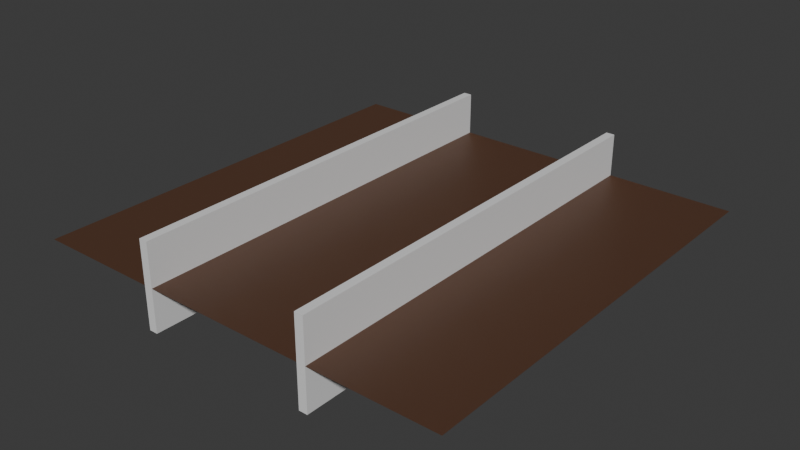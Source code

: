 # Source: level03.blend  (saved by Blender 4.3.34; exported with 4.5.12 LTS)
import bpy
from mathutils import Matrix  # noqa: F401  (used for matrix-valued properties, if any)

bpy.ops.wm.read_factory_settings(use_empty=True)
scene = bpy.context.scene
scene.name = 'Scene'

# ---- collections
col_collection = bpy.data.collections.new('Collection'); scene.collection.children.link(col_collection)

# ---- materials (node trees are filled in below, after node groups)
mat_material_003 = bpy.data.materials.new('Material.003')
mat_material_001 = bpy.data.materials.new('Material.001')
mat_material_005 = bpy.data.materials.new('Material.005')
mat_material_004 = bpy.data.materials.new('Material.004')

# ---- material node trees
mat_material_003.use_nodes = True; mat_material_003.node_tree.nodes.clear()
_N = mat_material_003.node_tree.nodes; _L = mat_material_003.node_tree.links
n0 = _N.new('ShaderNodeBsdfPrincipled'); n0.name = 'Principled BSDF'; n0.location = (10, 300)
n0.inputs[0].default_value = (0.09203, 0.0426, 0.02346, 1.0)
n1 = _N.new('ShaderNodeOutputMaterial'); n1.name = 'Material Output'; n1.location = (300, 300)
_L.new(n0.outputs[0], n1.inputs[0])
n1.is_active_output = True
mat_material_001.use_nodes = True; mat_material_001.node_tree.nodes.clear()
_N = mat_material_001.node_tree.nodes; _L = mat_material_001.node_tree.links
n0 = _N.new('ShaderNodeBsdfPrincipled'); n0.name = 'Principled BSDF'; n0.location = (10, 300)
n0.inputs[0].default_value = (0.0, 0.0, 0.0, 0.0)
n0.inputs[4].default_value = 0.0
n1 = _N.new('ShaderNodeOutputMaterial'); n1.name = 'Material Output'; n1.location = (300, 300)
_L.new(n0.outputs[0], n1.inputs[0])
n1.is_active_output = True
mat_material_005.use_nodes = True; mat_material_005.node_tree.nodes.clear()
_N = mat_material_005.node_tree.nodes; _L = mat_material_005.node_tree.links
n0 = _N.new('ShaderNodeBsdfPrincipled'); n0.name = 'Principled BSDF'; n0.location = (10, 300)
n1 = _N.new('ShaderNodeOutputMaterial'); n1.name = 'Material Output'; n1.location = (300, 300)
_L.new(n0.outputs[0], n1.inputs[0])
n1.is_active_output = True
mat_material_004.use_nodes = True; mat_material_004.node_tree.nodes.clear()
_N = mat_material_004.node_tree.nodes; _L = mat_material_004.node_tree.links
n0 = _N.new('ShaderNodeBsdfPrincipled'); n0.name = 'Principled BSDF'; n0.location = (10, 300)
n1 = _N.new('ShaderNodeOutputMaterial'); n1.name = 'Material Output'; n1.location = (300, 300)
_L.new(n0.outputs[0], n1.inputs[0])
n1.is_active_output = True

# ---- world
world_world = bpy.data.worlds.new('World'); scene.world = world_world
world_world.use_nodes = True; world_world.node_tree.nodes.clear()
_N = world_world.node_tree.nodes; _L = world_world.node_tree.links
n0 = _N.new('ShaderNodeOutputWorld'); n0.name = 'World Output'; n0.location = (300, 300)
n1 = _N.new('ShaderNodeBackground'); n1.name = 'Background'; n1.location = (10, 300)
n1.inputs[0].default_value = (0.05088, 0.05088, 0.05088, 1.0)
_L.new(n1.outputs[0], n0.inputs[0])
n0.is_active_output = True
world_world.color = (0.05088, 0.05088, 0.05088)
world_world.sun_shadow_jitter_overblur = 0.0

# ---- meshes
me_plane = bpy.data.meshes.new('Plane')
me_plane.from_pydata([(-1.0, -1.0, 0.0), (1.0, -1.0, 0.0), (-1.0, 1.0, 0.0), (1.0, 1.0, 0.0)], [], [(0, 1, 3, 2)])
_uv = me_plane.uv_layers.new(name='UVMap')
_uv.uv.foreach_set('vector', [0.0, 0.0, 1.0, 0.0, 1.0, 1.0, 0.0, 1.0])
me_plane.materials.append(mat_material_003)
me_plane.update()
me_plane_001 = bpy.data.meshes.new('Plane.001')
me_plane_001.from_pydata([(-1.0, -1.0, 0.0), (1.0, -1.0, 0.0), (-1.0, 1.0, 0.0), (1.0, 1.0, 0.0)], [], [(0, 1, 3, 2)])
_uv = me_plane_001.uv_layers.new(name='UVMap')
_uv.uv.foreach_set('vector', [0.0, 0.0, 1.0, 0.0, 1.0, 1.0, 0.0, 1.0])
me_plane_001.materials.append(mat_material_001)
me_plane_001.update()
me_cube_002 = bpy.data.meshes.new('Cube.002')
me_cube_002.from_pydata([(-1.0, -1.0, -1.0), (-1.0, -1.0, 1.0), (-1.0, 1.0, -1.0), (-1.0, 1.0, 1.0), (1.0, -1.0, -1.0), (1.0, -1.0, 1.0), (1.0, 1.0, -1.0), (1.0, 1.0, 1.0)], [], [(0, 1, 3, 2), (2, 3, 7, 6), (6, 7, 5, 4), (4, 5, 1, 0), (2, 6, 4, 0), (7, 3, 1, 5)])
_uv = me_cube_002.uv_layers.new(name='UVMap')
_uv.uv.foreach_set('vector', [0.375, 0.0, 0.625, 0.0, 0.625, 0.25, 0.375, 0.25, 0.375, 0.25, 0.625, 0.25, 0.625, 0.5, 0.375, 0.5, 0.375, 0.5, 0.625, 0.5, 0.625, 0.75, 0.375, 0.75, 0.375, 0.75, 0.625, 0.75, 0.625, 1.0, 0.375, 1.0, 0.125, 0.5, 0.375, 0.5, 0.375, 0.75, 0.125, 0.75, 0.625, 0.5, 0.875, 0.5, 0.875, 0.75, 0.625, 0.75])
me_cube_002.materials.append(mat_material_005)
me_cube_002.update()
me_cube_003 = bpy.data.meshes.new('Cube.003')
me_cube_003.from_pydata([(-1.0, -1.0, -1.0), (-1.0, -1.0, 1.0), (-1.0, 1.0, -1.0), (-1.0, 1.0, 1.0), (1.0, -1.0, -1.0), (1.0, -1.0, 1.0), (1.0, 1.0, -1.0), (1.0, 1.0, 1.0)], [], [(0, 1, 3, 2), (2, 3, 7, 6), (6, 7, 5, 4), (4, 5, 1, 0), (2, 6, 4, 0), (7, 3, 1, 5)])
_uv = me_cube_003.uv_layers.new(name='UVMap')
_uv.uv.foreach_set('vector', [0.375, 0.0, 0.625, 0.0, 0.625, 0.25, 0.375, 0.25, 0.375, 0.25, 0.625, 0.25, 0.625, 0.5, 0.375, 0.5, 0.375, 0.5, 0.625, 0.5, 0.625, 0.75, 0.375, 0.75, 0.375, 0.75, 0.625, 0.75, 0.625, 1.0, 0.375, 1.0, 0.125, 0.5, 0.375, 0.5, 0.375, 0.75, 0.125, 0.75, 0.625, 0.5, 0.875, 0.5, 0.875, 0.75, 0.625, 0.75])
me_cube_003.materials.append(mat_material_004)
me_cube_003.update()

# ---- objects
ob_plane__col = bpy.data.objects.new('Plane -col', me_plane)
ob_plane__navmesh = bpy.data.objects.new('Plane -navmesh', me_plane_001)
ob_cube__col = bpy.data.objects.new('Cube -col', me_cube_002)
ob_cube_001__col = bpy.data.objects.new('Cube.001 -col', me_cube_003)

# ---- transforms, parenting, visibility, modifiers, constraints
ob_plane__col.location = (0.0, 0.0, 0.0)
ob_plane__col.scale = (50.0, 50.0, 50.0)
_m = ob_plane__col.modifiers.new('Collision', 'COLLISION')
ob_plane__navmesh.location = (0.0, 0.0, 1.0)
ob_plane__navmesh.scale = (50.0, 50.0, 50.0)
_m = ob_plane__navmesh.modifiers.new('Collision', 'COLLISION')
ob_cube__col.location = (-20.0, 0.0, 0.0)
ob_cube__col.scale = (1.0, 50.0, 10.0)
_m = ob_cube__col.modifiers.new('Collision', 'COLLISION')
ob_cube_001__col.location = (20.0, 0.0, 0.0)
ob_cube_001__col.scale = (1.0, 50.0, 10.0)
_m = ob_cube_001__col.modifiers.new('Collision', 'COLLISION')

# ---- collection membership
col_collection.objects.link(ob_plane__col)
col_collection.objects.link(ob_plane__navmesh)
col_collection.objects.link(ob_cube__col)
col_collection.objects.link(ob_cube_001__col)

# ---- scene / render settings (as saved in the file)
scene.frame_start = 1; scene.frame_end = 250; scene.frame_set(1)
scene.render.engine = 'BLENDER_EEVEE_NEXT'
bpy.context.view_layer.update()

# ---- added for rendering (the .blend has no active camera and no usable light): camera, sun
cam_auto = bpy.data.cameras.new('AutoCamera')
cam_auto.lens = 50.0
cam_auto.sensor_width = 36.0
cam_auto.clip_end = 2319.2
ob_auto_camera = bpy.data.objects.new('AutoCamera', cam_auto)
scene.collection.objects.link(ob_auto_camera)
ob_auto_camera.location = (132.149, -158.578, 105.719)
ob_auto_camera.rotation_euler = (1.09748, -7.21219e-08, 0.694738)
scene.camera = ob_auto_camera
light_auto_sun = bpy.data.lights.new('AutoSun', 'SUN')
light_auto_sun.energy = 3.0
light_auto_sun.angle = 0.0523599
ob_auto_sun = bpy.data.objects.new('AutoSun', light_auto_sun)
scene.collection.objects.link(ob_auto_sun)
ob_auto_sun.rotation_euler = (0.872665, 0.174533, 0.523599)
bpy.context.view_layer.update()
